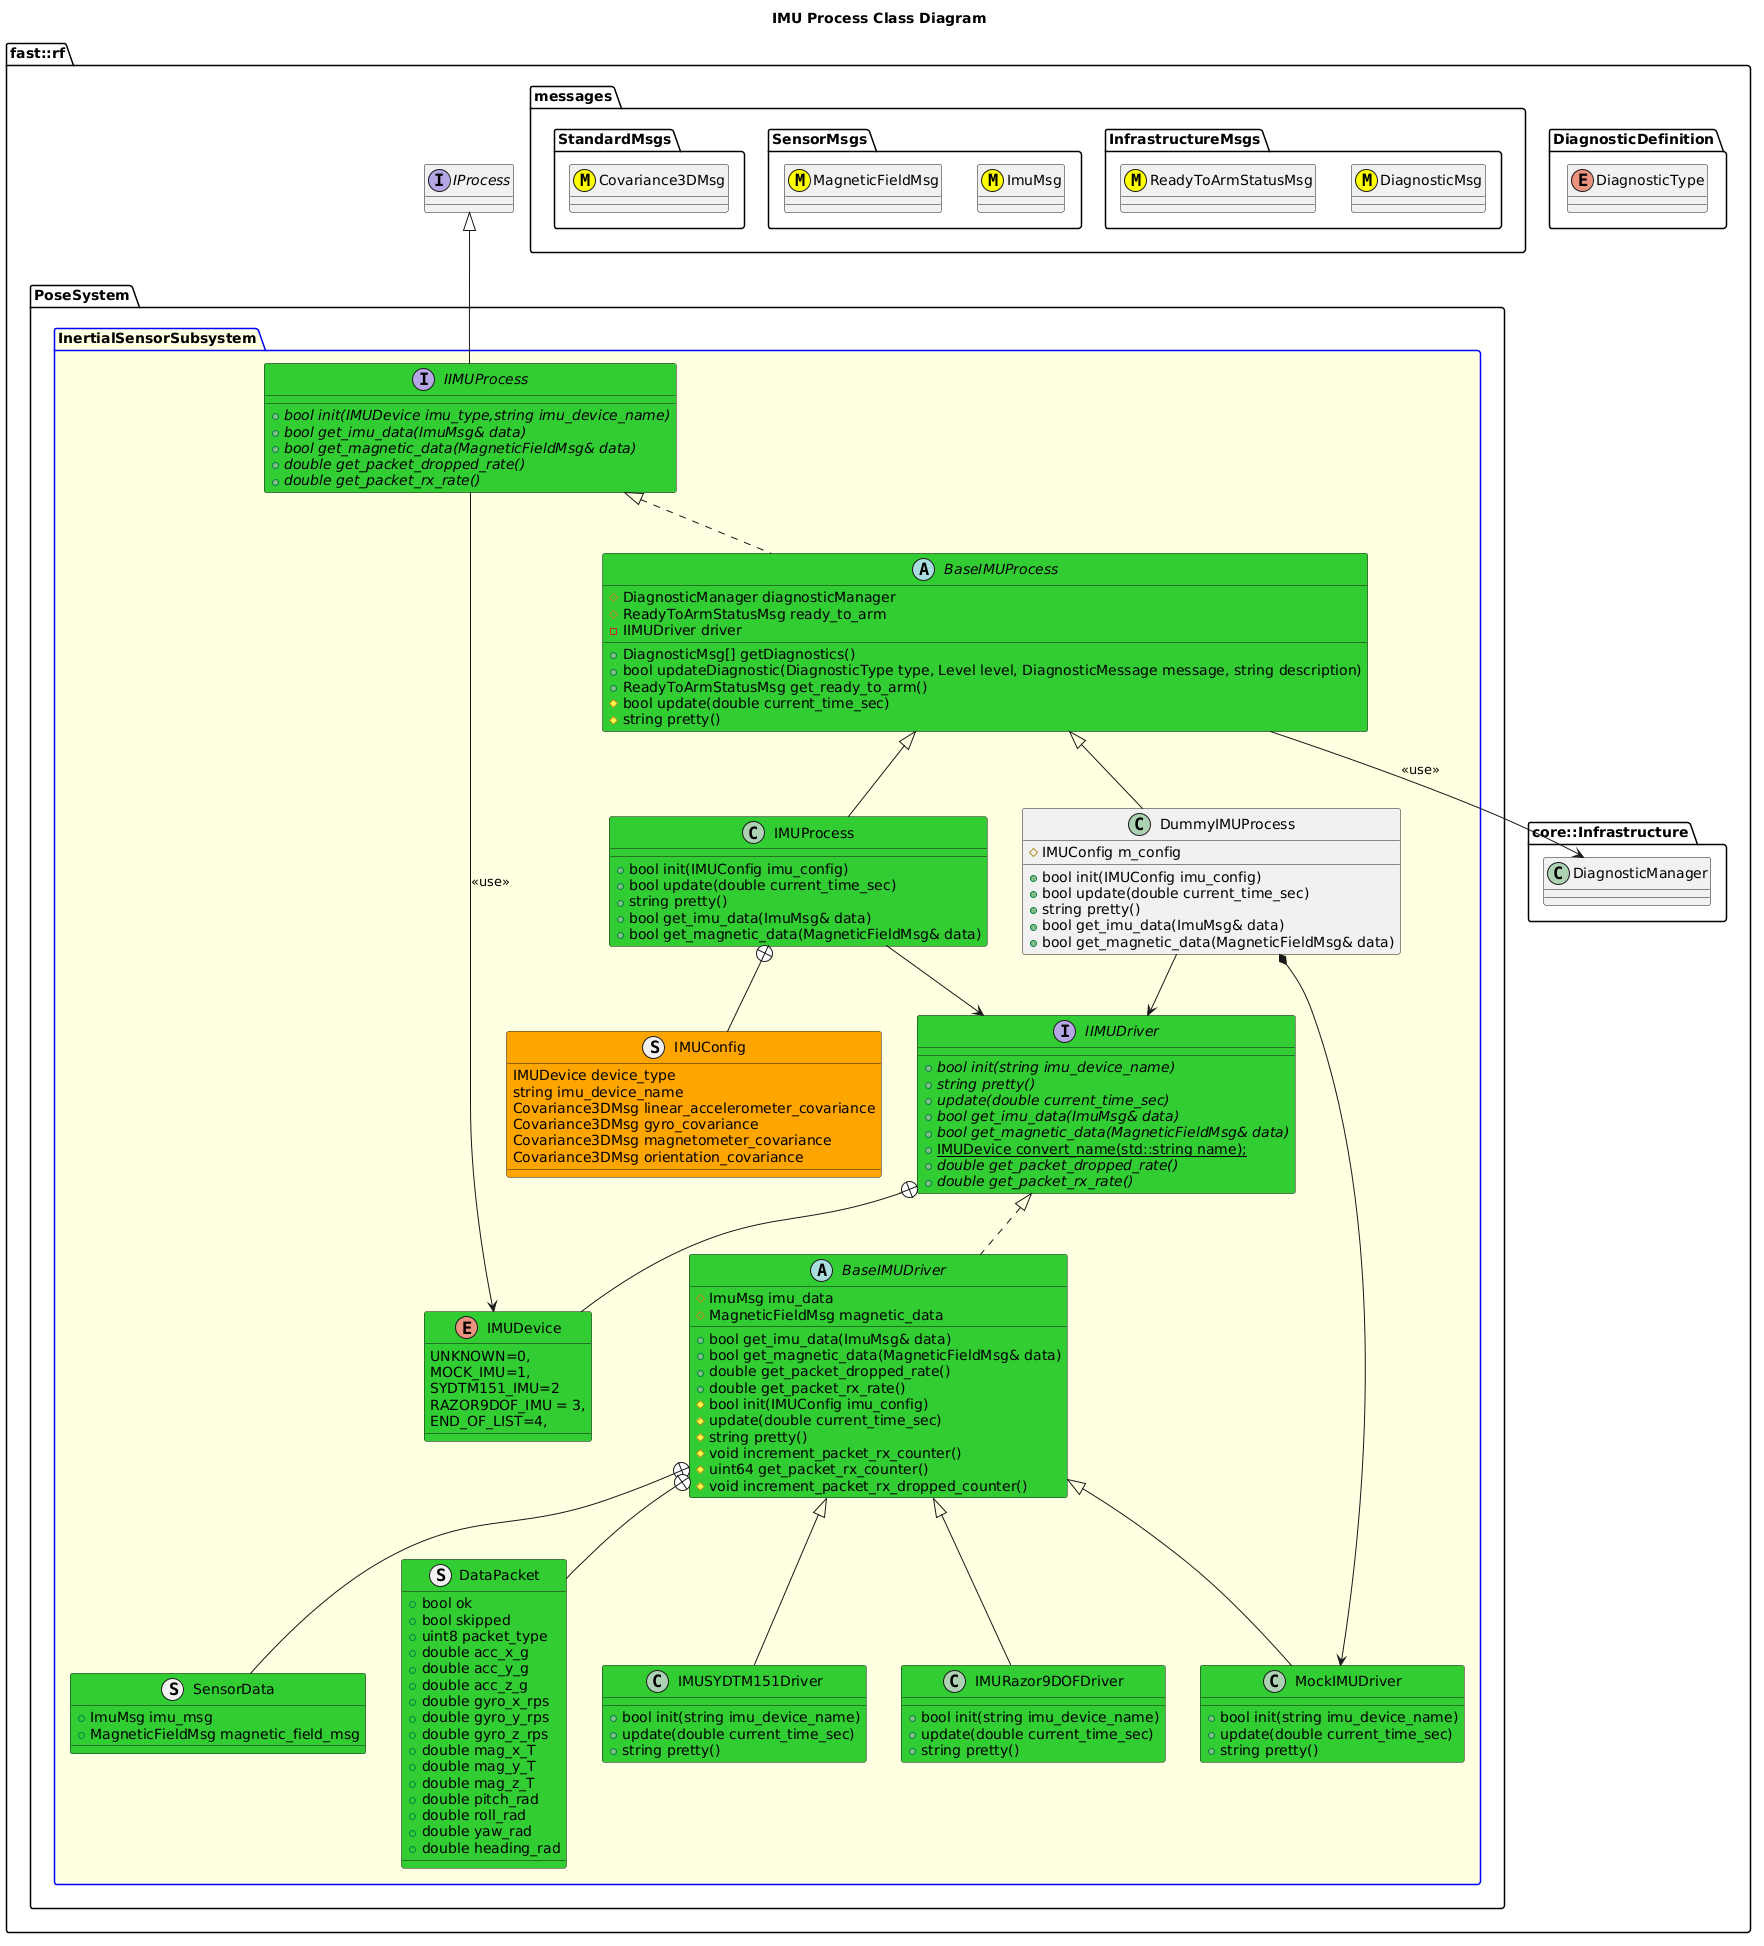

The diagram above was rendered by PlantUML. Its source (embedded in the PNG):
@startuml
title IMU Process Class Diagram

namespace fast::rf {
  namespace DiagnosticDefinition {
    enum DiagnosticType
  }
  namespace messages {
    namespace InfrastructureMsgs {
      class DiagnosticMsg <<(M,#FFFF00)>>
      class ReadyToArmStatusMsg <<(M,#FFFF00)>>
    }
    namespace SensorMsgs {
      class ImuMsg <<(M,#FFFF00)>>
      class MagneticFieldMsg <<(M,#FFFF00)>>
    }
    namespace StandardMsgs {
      class Covariance3DMsg <<(M,#FFFF00)>>
    }
  }
  namespace core::Infrastructure {
    class DiagnosticManager
  }
  interface IProcess
  namespace PoseSystem {
    package InertialSensorSubsystem #LightYellow;line:blue {
        interface IIMUProcess #LimeGreen {
          +{abstract} bool init(IMUDevice imu_type,string imu_device_name)
          +{abstract} bool get_imu_data(ImuMsg& data)
          +{abstract} bool get_magnetic_data(MagneticFieldMsg& data)
          +{abstract} double get_packet_dropped_rate()
          +{abstract} double get_packet_rx_rate()
        }
        IIMUProcess -up-|> IProcess
        IIMUProcess --> IMUDevice: <<use>>
        
        abstract BaseIMUProcess #LimeGreen {
          +DiagnosticMsg[] getDiagnostics()
          +bool updateDiagnostic(DiagnosticType type, Level level, DiagnosticMessage message, string description)
          +ReadyToArmStatusMsg get_ready_to_arm()
          #bool update(double current_time_sec)
          #string pretty()
          #DiagnosticManager diagnosticManager
          #ReadyToArmStatusMsg ready_to_arm
          -IIMUDriver driver

        }
        BaseIMUProcess .up.|> IIMUProcess
        BaseIMUProcess --> DiagnosticManager: <<use>>

        enum IMUDevice #LimeGreen {
          UNKNOWN=0,
          MOCK_IMU=1,
          SYDTM151_IMU=2
          RAZOR9DOF_IMU = 3,
          END_OF_LIST=4,
        }
        interface IIMUDriver #LimeGreen {
          +{abstract} bool init(string imu_device_name)
          +{abstract} string pretty()
          +{abstract} update(double current_time_sec)
          +{abstract}  bool get_imu_data(ImuMsg& data)
          +{abstract} bool get_magnetic_data(MagneticFieldMsg& data)
          +{static} IMUDevice convert_name(std::string name);
          +{abstract} double get_packet_dropped_rate()
          +{abstract} double get_packet_rx_rate()
        }
        IIMUDriver +-- IMUDevice
        struct SensorData #LimeGreen {
          +ImuMsg imu_msg
          +MagneticFieldMsg magnetic_field_msg
        }
        struct DataPacket #LimeGreen {
            +bool ok
            +bool skipped
            +uint8 packet_type
            +double acc_x_g
            +double acc_y_g
            +double acc_z_g
            +double gyro_x_rps
            +double gyro_y_rps
            +double gyro_z_rps
            +double mag_x_T
            +double mag_y_T
            +double mag_z_T
            +double pitch_rad
            +double roll_rad
            +double yaw_rad
            +double heading_rad
        }
        abstract BaseIMUDriver #LimeGreen {
          +bool get_imu_data(ImuMsg& data)
          +bool get_magnetic_data(MagneticFieldMsg& data)
          +double get_packet_dropped_rate()
          +double get_packet_rx_rate()
          #bool init(IMUConfig imu_config)
          #update(double current_time_sec)
          #string pretty()
          #void increment_packet_rx_counter()
          #uint64 get_packet_rx_counter()
          #void increment_packet_rx_dropped_counter()
          #ImuMsg imu_data
          #MagneticFieldMsg magnetic_data
        }
        BaseIMUDriver .up.|> IIMUDriver
        BaseIMUDriver +-- SensorData
        BaseIMUDriver +-- DataPacket

        class MockIMUDriver #LimeGreen {
           +bool init(string imu_device_name)
           +update(double current_time_sec)
           +string pretty()
           
        }
        MockIMUDriver -up-|> BaseIMUDriver

        class IMUSYDTM151Driver #LimeGreen {
           +bool init(string imu_device_name)
           +update(double current_time_sec)
           +string pretty()
        }
        IMUSYDTM151Driver -up-|> BaseIMUDriver
        class IMURazor9DOFDriver #LimeGreen {
           +bool init(string imu_device_name)
           +update(double current_time_sec)
           +string pretty()
        }
        IMURazor9DOFDriver -up-|> BaseIMUDriver
        class IMUProcess #LimeGreen {
          +bool init(IMUConfig imu_config)
          +bool update(double current_time_sec)
          +string pretty()
          +bool get_imu_data(ImuMsg& data)
          +bool get_magnetic_data(MagneticFieldMsg& data)
          
        }
        struct IMUConfig #Orange {
          IMUDevice device_type
          string imu_device_name
          Covariance3DMsg linear_accelerometer_covariance
          Covariance3DMsg gyro_covariance
          Covariance3DMsg magnetometer_covariance
          Covariance3DMsg orientation_covariance
        }
        IMUProcess +-- IMUConfig
        IMUProcess -up-|> BaseIMUProcess
        IMUProcess --> IIMUDriver
        class DummyIMUProcess {
          +bool init(IMUConfig imu_config)
          +bool update(double current_time_sec)
          +string pretty()
          +bool get_imu_data(ImuMsg& data)
          +bool get_magnetic_data(MagneticFieldMsg& data)
          #IMUConfig m_config
        }
        DummyIMUProcess -up-|> BaseIMUProcess
        DummyIMUProcess --> IIMUDriver
        DummyIMUProcess *-> MockIMUDriver
    }
  }
}
@enduml